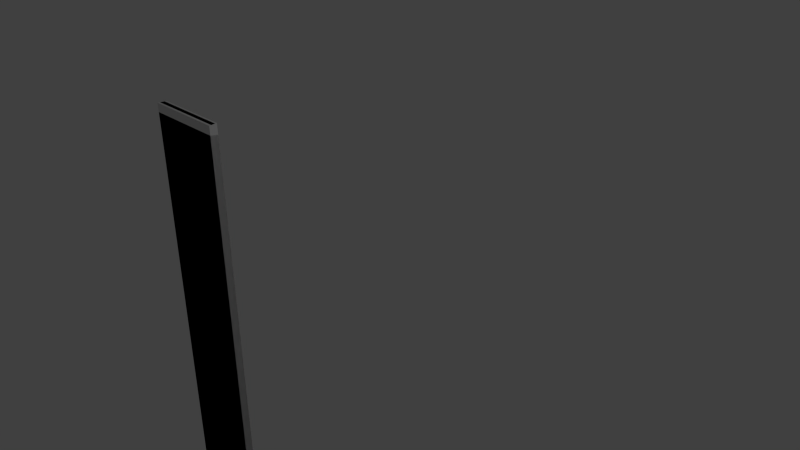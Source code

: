 # Source: p_i_5dx5_c3.blend  (saved by Blender 2.69.0; exported with 4.5.12 LTS)
import bpy
from mathutils import Matrix  # noqa: F401  (used for matrix-valued properties, if any)

bpy.ops.wm.read_factory_settings(use_empty=True)
scene = bpy.context.scene
scene.name = 'Scene'

# ---- collections
col_collection_1 = bpy.data.collections.new('Collection 1'); scene.collection.children.link(col_collection_1)

# ---- world
world_world = bpy.data.worlds.new('World'); scene.world = world_world
world_world.color = (0.05088, 0.05088, 0.05088)
world_world.use_sun_shadow = False
world_world.sun_shadow_jitter_overblur = 0.0
world_world.cycles.sampling_method = 'MANUAL'
world_world.cycles.sample_map_resolution = 256

# ---- cameras
cam_camera = bpy.data.cameras.new('Camera')
cam_camera.clip_end = 100.0
cam_camera.lens = 35.0
cam_camera.sensor_width = 32.0
cam_camera.sensor_height = 18.0
cam_camera.ortho_scale = 7.314
cam_camera.dof.focus_distance = 0.0
cam_camera.dof.aperture_fstop = 128.0

# ---- lights
light_lamp = bpy.data.lights.new('Lamp', 'POINT')
light_lamp.transmission_factor = 0.0
light_lamp.cutoff_distance = 30.0
light_lamp.energy = 100.0
light_lamp.shadow_buffer_clip_start = 1.001
light_lamp.shadow_soft_size = 0.1
light_lamp.shadow_maximum_resolution = 0.006
light_lamp.use_absolute_resolution = True
light_lamp.cycles.use_multiple_importance_sampling = False

# ---- meshes
me_cylinder_003 = bpy.data.meshes.new('Cylinder.003')
me_cylinder_003.from_pydata([(0.4877, -2.452, -2.5), (-0.4877, -2.452, -2.5), (0.4877, -2.452, 2.5), (-0.4877, -2.452, 2.5), (0.4682, -2.354, -2.5), (-0.4682, -2.354, -2.5), (0.4682, -2.354, 2.5), (-0.4682, -2.354, 2.5)], [], [(0, 1, 5, 4), (1, 3, 7, 5), (2, 3, 1, 0), (4, 5, 7, 6), (0, 4, 6, 2), (3, 2, 6, 7)])
me_cylinder_003.use_remesh_preserve_volume = False
me_cylinder_003.use_remesh_preserve_attributes = False
me_cylinder_003.use_mirror_vertex_groups = False
me_cylinder_003.update()
me_cylinder = bpy.data.meshes.new('Cylinder')
me_cylinder.from_pydata([(0.4828, -2.427, -2.5), (-0.4828, -2.427, -2.5), (0.4729, -2.377, -2.5), (-0.4729, -2.377, -2.5), (0.4729, -2.377, 2.5), (-0.4729, -2.377, 2.5), (0.4828, -2.427, 2.5), (-0.4828, -2.427, 2.5), (0.4877, -2.452, -2.4), (-0.4877, -2.452, -2.4), (0.4877, -2.452, 2.4), (-0.4877, -2.452, 2.4), (0.4682, -2.354, -2.375), (-0.4682, -2.354, -2.375), (0.4682, -2.354, 2.375), (-0.4682, -2.354, 2.375), (0.4877, -2.452, 0.0), (-0.4877, -2.452, 0.0), (0.4682, -2.354, 0.0), (-0.4682, -2.354, 0.0)], [], [(5, 4, 14, 15), (6, 7, 11, 10), (2, 3, 13, 12), (16, 17, 9, 8), (18, 19, 15, 14), (2, 0, 1, 3), (1, 0, 8, 9), (5, 7, 6, 4), (0, 2, 12, 8), (6, 10, 14, 4), (10, 16, 18, 14), (8, 12, 18, 16), (7, 5, 15, 11), (1, 9, 13, 3), (10, 11, 17, 16), (12, 13, 19, 18), (11, 15, 19, 17), (9, 17, 19, 13)])
me_cylinder.polygons.foreach_set('use_smooth', [True] * 18)
_uv = me_cylinder.uv_layers.new(name='UVMap')
_uv.uv.foreach_set('vector', [0.0223, 0.03096, 0.2268, 0.03096, 0.2257, 0.05846, 0.02331, 0.05846, 0.2484, 0.03079, 0.4572, 0.03079, 0.4582, 0.05305, 0.2474, 0.05305, 0.7732, 0.03096, 0.9777, 0.03096, 0.9767, 0.05846, 0.7743, 0.05846, 0.7526, 0.9787, 0.5418, 0.9787, 0.5418, 0.05305, 0.7526, 0.05305, 0.2257, 0.9787, 0.02331, 0.9787, 0.02331, 0.05846, 0.2257, 0.05846, 0.7732, 0.03096, 0.7711, 0.02015, 0.9799, 0.02015, 0.9777, 0.03096, 0.5428, 0.03079, 0.7516, 0.03079, 0.7526, 0.05305, 0.5418, 0.05305, 0.0223, 0.03096, 0.02015, 0.02015, 0.2289, 0.02015, 0.2268, 0.03096, 0.758, 0.03143, 0.7691, 0.03143, 0.7743, 0.05846, 0.7526, 0.05305, 0.242, 0.03143, 0.2474, 0.05305, 0.2257, 0.05846, 0.2309, 0.03143, 0.2474, 0.05305, 0.2474, 0.9787, 0.2257, 0.9787, 0.2257, 0.05846, 0.7526, 0.05305, 0.7743, 0.05846, 0.7743, 0.9787, 0.7526, 0.9787, 0.4636, 0.03143, 0.4747, 0.03143, 0.4799, 0.05846, 0.4582, 0.05305, 0.5364, 0.03143, 0.5418, 0.05305, 0.5201, 0.05846, 0.5253, 0.03143, 0.2474, 0.05305, 0.4582, 0.05305, 0.4582, 0.9787, 0.2474, 0.9787, 0.7743, 0.05846, 0.9767, 0.05846, 0.9767, 0.9787, 0.7743, 0.9787, 0.4582, 0.05305, 0.4799, 0.05846, 0.4799, 0.9787, 0.4582, 0.9787, 0.5418, 0.05305, 0.5418, 0.9787, 0.5201, 0.9787, 0.5201, 0.05846])
_uv.active_render = True
_uv = me_cylinder.uv_layers.new(name='UV coord')
_uv.uv.foreach_set('vector', [0.0223, 0.03096, 0.2268, 0.03096, 0.2257, 0.05846, 0.02331, 0.05846, 0.2484, 0.03079, 0.4572, 0.03079, 0.4582, 0.05305, 0.2474, 0.05305, 0.7732, 0.03096, 0.9777, 0.03096, 0.9767, 0.05846, 0.7743, 0.05846, 0.7526, 0.9787, 0.5418, 0.9787, 0.5418, 0.05305, 0.7526, 0.05305, 0.2257, 0.9787, 0.02331, 0.9787, 0.02331, 0.05846, 0.2257, 0.05846, 0.7732, 0.03096, 0.7711, 0.02015, 0.9799, 0.02015, 0.9777, 0.03096, 0.5428, 0.03079, 0.7516, 0.03079, 0.7526, 0.05305, 0.5418, 0.05305, 0.0223, 0.03096, 0.02015, 0.02015, 0.2289, 0.02015, 0.2268, 0.03096, 0.758, 0.03143, 0.7691, 0.03143, 0.7743, 0.05846, 0.7526, 0.05305, 0.242, 0.03143, 0.2474, 0.05305, 0.2257, 0.05846, 0.2309, 0.03143, 0.2474, 0.05305, 0.2474, 0.9787, 0.2257, 0.9787, 0.2257, 0.05846, 0.7526, 0.05305, 0.7743, 0.05846, 0.7743, 0.9787, 0.7526, 0.9787, 0.4636, 0.03143, 0.4747, 0.03143, 0.4799, 0.05846, 0.4582, 0.05305, 0.5364, 0.03143, 0.5418, 0.05305, 0.5201, 0.05846, 0.5253, 0.03143, 0.2474, 0.05305, 0.4582, 0.05305, 0.4582, 0.9787, 0.2474, 0.9787, 0.7743, 0.05846, 0.9767, 0.05846, 0.9767, 0.9787, 0.7743, 0.9787, 0.4582, 0.05305, 0.4799, 0.05846, 0.4799, 0.9787, 0.4582, 0.9787, 0.5418, 0.05305, 0.5418, 0.9787, 0.5201, 0.9787, 0.5201, 0.05846])
me_cylinder.use_remesh_preserve_volume = False
me_cylinder.use_remesh_preserve_attributes = False
me_cylinder.use_mirror_vertex_groups = False
me_cylinder.update()

# ---- objects
ob_ucx_p_i_5dx10_c3 = bpy.data.objects.new('UCX_p_i_5dx10_c3', me_cylinder_003)
ob_p_i_5dx10_c3 = bpy.data.objects.new('p_i_5dx10_c3', me_cylinder)
ob_lamp = bpy.data.objects.new('Lamp', light_lamp)
ob_camera = bpy.data.objects.new('Camera', cam_camera)

# ---- transforms, parenting, visibility, modifiers, constraints
ob_ucx_p_i_5dx10_c3.location = (0.0, 0.0, 0.0)
ob_ucx_p_i_5dx10_c3.hide_viewport = True
ob_ucx_p_i_5dx10_c3.lineart.crease_threshold = 0.0
_m = ob_ucx_p_i_5dx10_c3.modifiers.new('EdgeSplit', 'EDGE_SPLIT')
_m.split_angle = 0.4538
ob_p_i_5dx10_c3.location = (0.0, 0.0, 0.0)
ob_p_i_5dx10_c3.lineart.crease_threshold = 0.0
_m = ob_p_i_5dx10_c3.modifiers.new('EdgeSplit', 'EDGE_SPLIT')
_m.split_angle = 0.4538
ob_lamp.location = (4.076, 1.005, 5.904)
ob_lamp.rotation_euler = (0.6503, 0.05522, 1.866)
ob_lamp.lock_rotations_4d = False
ob_lamp.empty_display_type = 'ARROWS'
ob_lamp.color = (0.0, 0.0, 0.0, 0.0)
ob_lamp.hide_viewport = True
ob_lamp.lineart.crease_threshold = 0.0
ob_camera.location = (7.481, -6.508, 5.344)
ob_camera.rotation_euler = (1.109, 0.01082, 0.8149)
ob_camera.lock_rotations_4d = False
ob_camera.empty_display_type = 'ARROWS'
ob_camera.color = (0.0, 0.0, 0.0, 0.0)
ob_camera.hide_viewport = True
ob_camera.display_type = 'WIRE'
ob_camera.lineart.crease_threshold = 0.0

# ---- collection membership
col_collection_1.objects.link(ob_ucx_p_i_5dx10_c3)
col_collection_1.objects.link(ob_p_i_5dx10_c3)
col_collection_1.objects.link(ob_lamp)
col_collection_1.objects.link(ob_camera)

# ---- scene / render settings (as saved in the file)
scene.camera = ob_camera
scene.frame_start = 1; scene.frame_end = 250; scene.frame_set(1)
scene.render.engine = 'BLENDER_EEVEE_NEXT'
scene.render.image_settings.compression = 90
scene.render.resolution_percentage = 50
scene.render.dither_intensity = 0.0
scene.cycles.use_denoising = False
scene.cycles.samples = 10
scene.cycles.sampling_pattern = 'TABULATED_SOBOL'
scene.cycles.light_sampling_threshold = 0.0
scene.cycles.use_adaptive_sampling = False
scene.cycles.use_light_tree = False
scene.cycles.blur_glossy = 0.0
scene.cycles.volume_bounces = 1
scene.cycles.pixel_filter_type = 'GAUSSIAN'
scene.cycles.sample_clamp_indirect = 0.0
scene.view_settings.view_transform = 'Standard'
bpy.context.view_layer.update()
